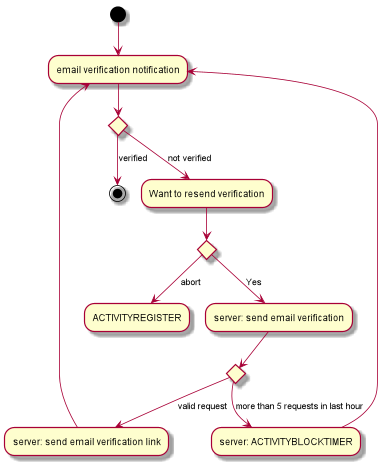

The diagram above was rendered by PlantUML. Its source (embedded in the PNG):
@startuml
(*)  --> "email verification notification"
if "" then
    --> [not verified] "Want to resend verification"
    if "" then
        --> [Yes] "server: send email verification"
        if "" then
            --> [valid request] "server: send email verification link"
            --> "email verification notification"
        else
            --> [more than 5 requests in last hour] "server: ACTIVITYBLOCKTIMER"
            --> "email verification notification"
        Endif
    else
        --> [abort] "ACTIVITYREGISTER"
    Endif
else
    --> [verified] (*)
Endif
@enduml